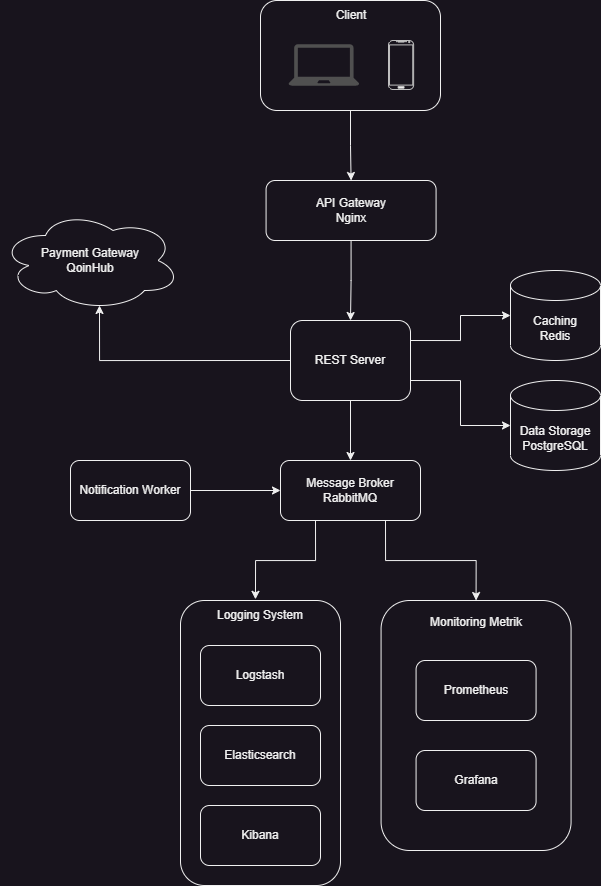

The diagram above was exported from draw.io. Its source (the exported page's mxGraphModel, read from the mxfile embedded in the PNG):
<mxGraphModel dx="1518" dy="731" grid="1" gridSize="10" guides="1" tooltips="1" connect="1" arrows="1" fold="1" page="1" pageScale="1" pageWidth="850" pageHeight="1100" math="0" shadow="0">
  <root>
    <mxCell id="0" />
    <mxCell id="1" parent="0" />
    <mxCell id="aP9augU--Qp0ytjbnTBe-25" style="edgeStyle=orthogonalEdgeStyle;rounded=0;orthogonalLoop=1;jettySize=auto;html=1;exitX=0.5;exitY=1;exitDx=0;exitDy=0;" edge="1" parent="1" source="aP9augU--Qp0ytjbnTBe-1" target="aP9augU--Qp0ytjbnTBe-2">
      <mxGeometry relative="1" as="geometry" />
    </mxCell>
    <mxCell id="aP9augU--Qp0ytjbnTBe-30" style="edgeStyle=orthogonalEdgeStyle;rounded=0;orthogonalLoop=1;jettySize=auto;html=1;exitX=0.5;exitY=1;exitDx=0;exitDy=0;" edge="1" parent="1" source="aP9augU--Qp0ytjbnTBe-2" target="aP9augU--Qp0ytjbnTBe-6">
      <mxGeometry relative="1" as="geometry" />
    </mxCell>
    <mxCell id="aP9augU--Qp0ytjbnTBe-2" value="API Gateway&lt;br&gt;Nginx" style="rounded=1;whiteSpace=wrap;html=1;" vertex="1" parent="1">
      <mxGeometry x="325.57" y="220" width="170" height="60" as="geometry" />
    </mxCell>
    <mxCell id="aP9augU--Qp0ytjbnTBe-4" value="Data Storage&lt;br&gt;PostgreSQL" style="shape=cylinder3;whiteSpace=wrap;html=1;boundedLbl=1;backgroundOutline=1;size=15;" vertex="1" parent="1">
      <mxGeometry x="570" y="420" width="90" height="90" as="geometry" />
    </mxCell>
    <mxCell id="aP9augU--Qp0ytjbnTBe-8" value="Caching&lt;br&gt;Redis" style="shape=cylinder3;whiteSpace=wrap;html=1;boundedLbl=1;backgroundOutline=1;size=15;" vertex="1" parent="1">
      <mxGeometry x="570" y="310" width="90" height="90" as="geometry" />
    </mxCell>
    <mxCell id="aP9augU--Qp0ytjbnTBe-10" value="Payment Gateway&lt;br&gt;QoinHub" style="ellipse;shape=cloud;whiteSpace=wrap;html=1;" vertex="1" parent="1">
      <mxGeometry x="60" y="250" width="180" height="100" as="geometry" />
    </mxCell>
    <mxCell id="aP9augU--Qp0ytjbnTBe-24" style="edgeStyle=orthogonalEdgeStyle;rounded=0;orthogonalLoop=1;jettySize=auto;html=1;exitX=1;exitY=0.5;exitDx=0;exitDy=0;" edge="1" parent="1" source="aP9augU--Qp0ytjbnTBe-13" target="aP9augU--Qp0ytjbnTBe-14">
      <mxGeometry relative="1" as="geometry" />
    </mxCell>
    <mxCell id="aP9augU--Qp0ytjbnTBe-13" value="Notification Worker" style="rounded=1;whiteSpace=wrap;html=1;" vertex="1" parent="1">
      <mxGeometry x="130" y="500" width="120" height="60" as="geometry" />
    </mxCell>
    <mxCell id="aP9augU--Qp0ytjbnTBe-39" style="edgeStyle=orthogonalEdgeStyle;rounded=0;orthogonalLoop=1;jettySize=auto;html=1;exitX=0.25;exitY=1;exitDx=0;exitDy=0;entryX=0.444;entryY=-0.039;entryDx=0;entryDy=0;entryPerimeter=0;" edge="1" parent="1" source="aP9augU--Qp0ytjbnTBe-14" target="aP9augU--Qp0ytjbnTBe-32">
      <mxGeometry relative="1" as="geometry" />
    </mxCell>
    <mxCell id="aP9augU--Qp0ytjbnTBe-40" style="edgeStyle=orthogonalEdgeStyle;rounded=0;orthogonalLoop=1;jettySize=auto;html=1;exitX=0.75;exitY=1;exitDx=0;exitDy=0;entryX=0.5;entryY=0;entryDx=0;entryDy=0;" edge="1" parent="1" source="aP9augU--Qp0ytjbnTBe-14" target="aP9augU--Qp0ytjbnTBe-15">
      <mxGeometry relative="1" as="geometry" />
    </mxCell>
    <mxCell id="aP9augU--Qp0ytjbnTBe-14" value="Message Broker&lt;br&gt;RabbitMQ" style="rounded=1;whiteSpace=wrap;html=1;" vertex="1" parent="1">
      <mxGeometry x="340" y="500" width="140" height="60" as="geometry" />
    </mxCell>
    <mxCell id="aP9augU--Qp0ytjbnTBe-19" style="edgeStyle=orthogonalEdgeStyle;rounded=0;orthogonalLoop=1;jettySize=auto;html=1;exitX=0.5;exitY=1;exitDx=0;exitDy=0;entryX=0.5;entryY=0;entryDx=0;entryDy=0;" edge="1" parent="1" source="aP9augU--Qp0ytjbnTBe-6" target="aP9augU--Qp0ytjbnTBe-14">
      <mxGeometry relative="1" as="geometry" />
    </mxCell>
    <mxCell id="aP9augU--Qp0ytjbnTBe-20" style="edgeStyle=orthogonalEdgeStyle;rounded=0;orthogonalLoop=1;jettySize=auto;html=1;exitX=0;exitY=0.5;exitDx=0;exitDy=0;entryX=0.55;entryY=0.95;entryDx=0;entryDy=0;entryPerimeter=0;" edge="1" parent="1" source="aP9augU--Qp0ytjbnTBe-6" target="aP9augU--Qp0ytjbnTBe-10">
      <mxGeometry relative="1" as="geometry" />
    </mxCell>
    <mxCell id="aP9augU--Qp0ytjbnTBe-21" style="edgeStyle=orthogonalEdgeStyle;rounded=0;orthogonalLoop=1;jettySize=auto;html=1;exitX=1;exitY=0.75;exitDx=0;exitDy=0;entryX=0;entryY=0.5;entryDx=0;entryDy=0;entryPerimeter=0;" edge="1" parent="1" source="aP9augU--Qp0ytjbnTBe-6" target="aP9augU--Qp0ytjbnTBe-4">
      <mxGeometry relative="1" as="geometry" />
    </mxCell>
    <mxCell id="aP9augU--Qp0ytjbnTBe-22" style="edgeStyle=orthogonalEdgeStyle;rounded=0;orthogonalLoop=1;jettySize=auto;html=1;exitX=1;exitY=0.25;exitDx=0;exitDy=0;entryX=0;entryY=0.5;entryDx=0;entryDy=0;entryPerimeter=0;" edge="1" parent="1" source="aP9augU--Qp0ytjbnTBe-6" target="aP9augU--Qp0ytjbnTBe-8">
      <mxGeometry relative="1" as="geometry" />
    </mxCell>
    <mxCell id="aP9augU--Qp0ytjbnTBe-6" value="REST Server" style="rounded=1;whiteSpace=wrap;html=1;" vertex="1" parent="1">
      <mxGeometry x="350" y="360" width="120" height="80" as="geometry" />
    </mxCell>
    <mxCell id="aP9augU--Qp0ytjbnTBe-18" value="" style="group" vertex="1" connectable="0" parent="1">
      <mxGeometry x="440.57" y="640" width="190" height="250" as="geometry" />
    </mxCell>
    <mxCell id="aP9augU--Qp0ytjbnTBe-17" value="" style="group" vertex="1" connectable="0" parent="aP9augU--Qp0ytjbnTBe-18">
      <mxGeometry width="190" height="250" as="geometry" />
    </mxCell>
    <mxCell id="aP9augU--Qp0ytjbnTBe-15" value="" style="rounded=1;whiteSpace=wrap;html=1;" vertex="1" parent="aP9augU--Qp0ytjbnTBe-17">
      <mxGeometry width="190" height="250" as="geometry" />
    </mxCell>
    <mxCell id="aP9augU--Qp0ytjbnTBe-16" value="Monitoring Metrik" style="text;html=1;strokeColor=none;fillColor=none;align=center;verticalAlign=middle;whiteSpace=wrap;rounded=0;" vertex="1" parent="aP9augU--Qp0ytjbnTBe-17">
      <mxGeometry x="45" y="8.620689655172413" width="100" height="25.86206896551724" as="geometry" />
    </mxCell>
    <mxCell id="aP9augU--Qp0ytjbnTBe-11" value="Prometheus" style="rounded=1;whiteSpace=wrap;html=1;" vertex="1" parent="aP9augU--Qp0ytjbnTBe-18">
      <mxGeometry x="35" y="60" width="120" height="60" as="geometry" />
    </mxCell>
    <mxCell id="aP9augU--Qp0ytjbnTBe-12" value="Grafana" style="rounded=1;whiteSpace=wrap;html=1;" vertex="1" parent="aP9augU--Qp0ytjbnTBe-18">
      <mxGeometry x="35" y="150" width="120" height="60" as="geometry" />
    </mxCell>
    <mxCell id="aP9augU--Qp0ytjbnTBe-36" value="" style="group" vertex="1" connectable="0" parent="1">
      <mxGeometry x="240" y="640" width="160" height="285" as="geometry" />
    </mxCell>
    <mxCell id="aP9augU--Qp0ytjbnTBe-31" value="" style="rounded=1;whiteSpace=wrap;html=1;" vertex="1" parent="aP9augU--Qp0ytjbnTBe-36">
      <mxGeometry width="160" height="285" as="geometry" />
    </mxCell>
    <mxCell id="aP9augU--Qp0ytjbnTBe-32" value="Logging System" style="text;html=1;strokeColor=none;fillColor=none;align=center;verticalAlign=middle;whiteSpace=wrap;rounded=0;" vertex="1" parent="aP9augU--Qp0ytjbnTBe-36">
      <mxGeometry x="35" width="90" height="30" as="geometry" />
    </mxCell>
    <mxCell id="aP9augU--Qp0ytjbnTBe-33" value="Logstash" style="rounded=1;whiteSpace=wrap;html=1;" vertex="1" parent="aP9augU--Qp0ytjbnTBe-36">
      <mxGeometry x="20" y="45" width="120" height="60" as="geometry" />
    </mxCell>
    <mxCell id="aP9augU--Qp0ytjbnTBe-34" value="Elasticsearch" style="rounded=1;whiteSpace=wrap;html=1;" vertex="1" parent="aP9augU--Qp0ytjbnTBe-36">
      <mxGeometry x="20" y="125" width="120" height="60" as="geometry" />
    </mxCell>
    <mxCell id="aP9augU--Qp0ytjbnTBe-35" value="Kibana" style="rounded=1;whiteSpace=wrap;html=1;" vertex="1" parent="aP9augU--Qp0ytjbnTBe-36">
      <mxGeometry x="20" y="205" width="120" height="60" as="geometry" />
    </mxCell>
    <mxCell id="aP9augU--Qp0ytjbnTBe-41" value="" style="group" vertex="1" connectable="0" parent="1">
      <mxGeometry x="320" y="40" width="180" height="110" as="geometry" />
    </mxCell>
    <mxCell id="aP9augU--Qp0ytjbnTBe-1" value="" style="rounded=1;whiteSpace=wrap;html=1;" vertex="1" parent="aP9augU--Qp0ytjbnTBe-41">
      <mxGeometry width="180" height="110" as="geometry" />
    </mxCell>
    <mxCell id="aP9augU--Qp0ytjbnTBe-28" value="" style="group" vertex="1" connectable="0" parent="aP9augU--Qp0ytjbnTBe-41">
      <mxGeometry x="28" y="40" width="125.13" height="49" as="geometry" />
    </mxCell>
    <mxCell id="aP9augU--Qp0ytjbnTBe-26" value="" style="sketch=0;pointerEvents=1;shadow=0;dashed=0;html=1;strokeColor=none;fillColor=#505050;labelPosition=center;verticalLabelPosition=bottom;verticalAlign=top;outlineConnect=0;align=center;shape=mxgraph.office.devices.laptop;" vertex="1" parent="aP9augU--Qp0ytjbnTBe-28">
      <mxGeometry y="3.75" width="70.79" height="41.5" as="geometry" />
    </mxCell>
    <mxCell id="aP9augU--Qp0ytjbnTBe-27" value="" style="verticalLabelPosition=bottom;verticalAlign=top;html=1;shadow=0;dashed=0;strokeWidth=1;shape=mxgraph.android.phone2;strokeColor=#c0c0c0;" vertex="1" parent="aP9augU--Qp0ytjbnTBe-28">
      <mxGeometry x="100" width="25.13" height="49" as="geometry" />
    </mxCell>
    <mxCell id="aP9augU--Qp0ytjbnTBe-29" value="Client" style="text;html=1;strokeColor=none;fillColor=none;align=center;verticalAlign=middle;whiteSpace=wrap;rounded=0;" vertex="1" parent="aP9augU--Qp0ytjbnTBe-41">
      <mxGeometry x="60.56999999999999" width="60" height="30" as="geometry" />
    </mxCell>
  </root>
</mxGraphModel>